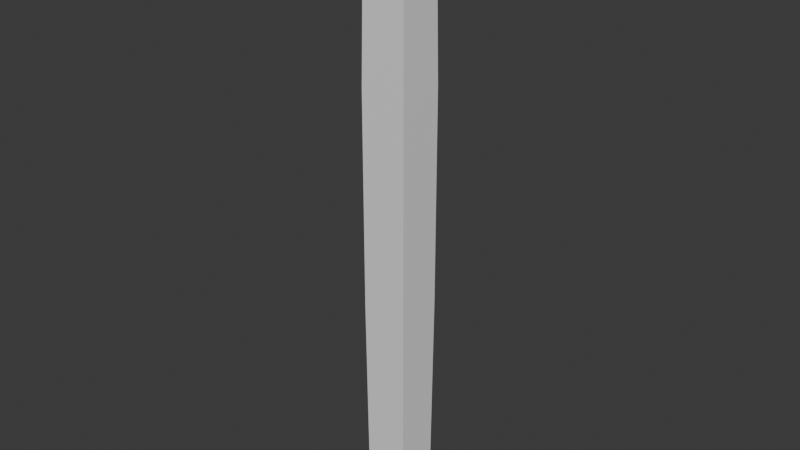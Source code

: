 # Source: BasicSplineNodePointMesh1.blend  (saved by Blender 5.0.118; exported with 4.5.12 LTS)
import bpy
from mathutils import Matrix  # noqa: F401  (used for matrix-valued properties, if any)

bpy.ops.wm.read_factory_settings(use_empty=True)
scene = bpy.context.scene
scene.name = 'Scene'

# ---- collections
col_collection = bpy.data.collections.new('Collection'); scene.collection.children.link(col_collection)

# ---- node groups
ng_smooth_by_angle = bpy.data.node_groups.new('Smooth by Angle', 'GeometryNodeTree')
_s = ng_smooth_by_angle.interface.new_socket(name='Mesh', in_out='OUTPUT', socket_type='NodeSocketGeometry')
_s = ng_smooth_by_angle.interface.new_socket(name='Mesh', in_out='INPUT', socket_type='NodeSocketGeometry')
_s = ng_smooth_by_angle.interface.new_socket(name='Angle', in_out='INPUT', socket_type='NodeSocketFloat')
_s.subtype = 'ANGLE'
_s.default_value = 0.5236
_s.min_value = 0.0
_s.max_value = 3.142
_s.description = 'Maximum face angle for smooth edges'
_s = ng_smooth_by_angle.interface.new_socket(name='Ignore Sharpness', in_out='INPUT', socket_type='NodeSocketBool')
_s.force_non_field = True
ng_smooth_by_angle.is_modifier = True
_N = ng_smooth_by_angle.nodes; _L = ng_smooth_by_angle.links
n0 = _N.new('GeometryNodeSetShadeSmooth'); n0.name = 'Set Shade Smooth'; n0.location = (120, -80)
n0.domain = 'EDGE'
n1 = _N.new('GeometryNodeSetShadeSmooth'); n1.name = 'Set Shade Smooth.001'; n1.location = (300, -80)
n2 = _N.new('NodeGroupOutput'); n2.name = 'Group Output'; n2.location = (480, -80)
n3 = _N.new('GeometryNodeInputMeshEdgeAngle'); n3.name = 'Edge Angle'; n3.location = (-440, -240)
n4 = _N.new('NodeGroupInput'); n4.name = 'Group Input'; n4.location = (-80, -80)
n5 = _N.new('GeometryNodeInputEdgeSmooth'); n5.name = 'Is Edge Smooth'; n5.location = (-260, -120)
n6 = _N.new('GeometryNodeInputShadeSmooth'); n6.name = 'Is Shade Smooth'; n6.location = (-440, -397)
n7 = _N.new('FunctionNodeCompare'); n7.name = 'Compare'; n7.location = (-260, -260)
n7.operation = 'LESS_EQUAL'
n7.inputs[6].default_value = (0.0, 0.0, 0.0, 0.0)
n7.inputs[7].default_value = (0.0, 0.0, 0.0, 0.0)
n8 = _N.new('FunctionNodeBooleanMath'); n8.name = 'Boolean Math.001'; n8.location = (-80, -260)
n9 = _N.new('NodeGroupInput'); n9.name = 'Group Input.001'; n9.location = (-440, -329)
n10 = _N.new('NodeGroupInput'); n10.name = 'Group Input.002'; n10.location = (-259, -189)
n11 = _N.new('FunctionNodeBooleanMath'); n11.name = 'Boolean Math'; n11.location = (-80, -149)
n11.operation = 'OR'
n12 = _N.new('FunctionNodeBooleanMath'); n12.name = 'Boolean Math.002'; n12.location = (-260, -380)
n12.operation = 'OR'
n13 = _N.new('NodeGroupInput'); n13.name = 'Group Input.003'; n13.location = (-440, -460)
_L.new(n3.outputs[0], n7.inputs[0])
_L.new(n1.outputs[0], n2.inputs[0])
_L.new(n9.outputs[1], n7.inputs[1])
_L.new(n7.outputs[0], n8.inputs[0])
_L.new(n4.outputs[0], n0.inputs[0])
_L.new(n0.outputs[0], n1.inputs[0])
_L.new(n8.outputs[0], n0.inputs[2])
_L.new(n10.outputs[2], n11.inputs[1])
_L.new(n5.outputs[0], n11.inputs[0])
_L.new(n11.outputs[0], n0.inputs[1])
_L.new(n13.outputs[2], n12.inputs[1])
_L.new(n6.outputs[0], n12.inputs[0])
_L.new(n12.outputs[0], n8.inputs[1])
n2.is_active_output = True

# ---- world
world_world = bpy.data.worlds.new('World'); scene.world = world_world
world_world.use_nodes = True; world_world.node_tree.nodes.clear()
_N = world_world.node_tree.nodes; _L = world_world.node_tree.links
n0 = _N.new('ShaderNodeOutputWorld'); n0.name = 'World Output'; n0.location = (200, 100)
n1 = _N.new('ShaderNodeBackground'); n1.name = 'Background'; n1.location = (-200, 100)
n1.inputs[0].default_value = (0.05088, 0.05088, 0.05088, 1.0)
_L.new(n1.outputs[0], n0.inputs[0])
n0.is_active_output = True
world_world.color = (0.05088, 0.05088, 0.05088)
world_world.sun_shadow_jitter_overblur = 0.0

# ---- meshes
me_cube_001 = bpy.data.meshes.new('Cube.001')
me_cube_001.from_pydata([(-0.05911, -0.05911, -0.8599), (-0.05911, -0.05911, 0.6205), (-0.05911, 0.05911, -0.8599), (-0.05911, 0.05911, 0.6205), (0.05911, -0.05911, -0.8599), (0.05911, -0.05911, 0.6205), (0.05911, 0.05911, -0.8599), (0.05911, 0.05911, 0.6205), (-0.0632, -0.0632, 0.3325), (-0.0632, 0.0632, 0.3325), (0.0632, 0.0632, 0.3325), (0.0632, -0.0632, 0.3325), (-0.0632, 0.0632, -0.2546), (0.0632, 0.0632, -0.2546), (0.0632, -0.0632, -0.2546), (-0.0632, -0.0632, -0.2546), (-0.07322, -0.07322, 0.6073), (-0.07322, -0.07322, 0.7538), (-0.07322, 0.07322, 0.6073), (-0.07322, 0.07322, 0.7538), (0.07322, -0.07322, 0.6073), (0.07322, -0.07322, 0.7538), (0.07322, 0.07322, 0.6073), (0.07322, 0.07322, 0.7538), (-0.0839, 0.04344, 0.5967), (-0.08926, 5.121e-09, 0.5913), (-0.0839, -0.04344, 0.5967), (-0.0839, -0.0839, 0.6371), (-0.08926, -0.08926, 0.6806), (-0.0839, -0.0839, 0.724), (-0.0839, -0.04344, 0.7645), (-0.08926, 4.134e-09, 0.7698), (-0.0839, 0.04344, 0.7645), (-0.0839, 0.0839, 0.724), (-0.08926, 0.08926, 0.6806), (-0.0839, 0.0839, 0.6371), (0.04344, 0.0839, 0.5967), (6.56e-09, 0.08926, 0.5913), (-0.04344, 0.0839, 0.5967), (-0.04344, 0.0839, 0.7645), (4.695e-09, 0.08926, 0.7698), (0.04344, 0.0839, 0.7645), (0.0839, 0.0839, 0.724), (0.08926, 0.08926, 0.6806), (0.0839, 0.0839, 0.6371), (0.0839, -0.04344, 0.5967), (0.08926, 3.476e-09, 0.5913), (0.0839, 0.04344, 0.5967), (0.0839, 0.04344, 0.7645), (0.08926, 5.231e-09, 0.7698), (0.0839, -0.04344, 0.7645), (0.0839, -0.0839, 0.724), (0.08926, -0.08926, 0.6806), (0.0839, -0.0839, 0.6371), (-0.04344, -0.0839, 0.5967), (3.928e-09, -0.08926, 0.5913), (0.04344, -0.0839, 0.5967), (0.04344, -0.0839, 0.7645), (6.341e-09, -0.08926, 0.7698), (-0.04344, -0.0839, 0.7645), (-0.1068, -0.0463, 0.6343), (-0.1145, -0.04878, 0.6806), (-0.1068, -0.0463, 0.7269), (-0.1145, 5.011e-09, 0.6318), (-0.1229, 4.682e-09, 0.6806), (-0.1145, 4.682e-09, 0.7294), (-0.1068, 0.0463, 0.6343), (-0.1145, 0.04878, 0.6806), (-0.1068, 0.0463, 0.7269), (-0.0463, 0.1068, 0.6343), (-0.04878, 0.1145, 0.6806), (-0.0463, 0.1068, 0.7269), (4.257e-09, 0.1145, 0.6318), (2.94e-09, 0.1229, 0.6806), (4.366e-09, 0.1145, 0.7294), (0.0463, 0.1068, 0.6343), (0.04878, 0.1145, 0.6806), (0.0463, 0.1068, 0.7269), (0.1068, 0.0463, 0.6343), (0.1145, 0.04878, 0.6806), (0.1068, 0.0463, 0.7269), (0.1145, 6.108e-09, 0.6318), (0.1229, 7.424e-09, 0.6806), (0.1145, 5.56e-09, 0.7294), (0.1068, -0.0463, 0.6343), (0.1145, -0.04878, 0.6806), (0.1068, -0.0463, 0.7269), (0.0463, -0.1068, 0.6343), (0.04878, -0.1145, 0.6806), (0.0463, -0.1068, 0.7269), (6.67e-09, -0.1145, 0.6318), (7.986e-09, -0.1229, 0.6806), (6.56e-09, -0.1145, 0.7294), (-0.0463, -0.1068, 0.6343), (-0.04878, -0.1145, 0.6806), (-0.0463, -0.1068, 0.7269), (-0.0463, 0.0463, 0.5738), (5.134e-09, 0.04878, 0.5661), (0.0463, 0.0463, 0.5738), (-0.04878, 5.231e-09, 0.5661), (5.792e-09, 3.915e-09, 0.5576), (0.04878, 4.682e-09, 0.5661), (-0.0463, -0.0463, 0.5738), (4.805e-09, -0.04878, 0.5661), (0.0463, -0.0463, 0.5738), (0.0463, 0.0463, 0.7873), (5.902e-09, 0.04878, 0.7951), (-0.0463, 0.0463, 0.7873), (0.04878, 5.231e-09, 0.7951), (6.121e-09, 3.805e-09, 0.8035), (-0.04878, 4.244e-09, 0.7951), (0.0463, -0.0463, 0.7873), (6.56e-09, -0.04878, 0.7951), (-0.0463, -0.0463, 0.7873)], [], [(8, 1, 3, 9), (9, 3, 7, 10), (10, 7, 5, 11), (11, 5, 1, 8), (2, 6, 4, 0), (7, 3, 1, 5), (14, 11, 8, 15), (13, 10, 11, 14), (12, 9, 10, 13), (15, 8, 9, 12), (0, 15, 12, 2), (2, 12, 13, 6), (6, 13, 14, 4), (4, 14, 15, 0), (60, 61, 64, 63), (61, 62, 65, 64), (63, 64, 67, 66), (64, 65, 68, 67), (16, 27, 60, 26), (27, 28, 61, 60), (28, 29, 62, 61), (29, 17, 30, 62), (62, 30, 31, 65), (65, 31, 32, 68), (68, 32, 19, 33), (67, 68, 33, 34), (66, 67, 34, 35), (24, 66, 35, 18), (25, 63, 66, 24), (26, 60, 63, 25), (69, 70, 73, 72), (70, 71, 74, 73), (72, 73, 76, 75), (73, 74, 77, 76), (18, 35, 69, 38), (35, 34, 70, 69), (34, 33, 71, 70), (33, 19, 39, 71), (71, 39, 40, 74), (74, 40, 41, 77), (77, 41, 23, 42), (76, 77, 42, 43), (75, 76, 43, 44), (36, 75, 44, 22), (37, 72, 75, 36), (38, 69, 72, 37), (78, 79, 82, 81), (79, 80, 83, 82), (81, 82, 85, 84), (82, 83, 86, 85), (22, 44, 78, 47), (44, 43, 79, 78), (43, 42, 80, 79), (42, 23, 48, 80), (80, 48, 49, 83), (83, 49, 50, 86), (86, 50, 21, 51), (85, 86, 51, 52), (84, 85, 52, 53), (45, 84, 53, 20), (46, 81, 84, 45), (47, 78, 81, 46), (87, 88, 91, 90), (88, 89, 92, 91), (90, 91, 94, 93), (91, 92, 95, 94), (20, 53, 87, 56), (53, 52, 88, 87), (52, 51, 89, 88), (51, 21, 57, 89), (89, 57, 58, 92), (92, 58, 59, 95), (95, 59, 17, 29), (94, 95, 29, 28), (93, 94, 28, 27), (54, 93, 27, 16), (55, 90, 93, 54), (56, 87, 90, 55), (96, 97, 100, 99), (97, 98, 101, 100), (99, 100, 103, 102), (100, 101, 104, 103), (18, 38, 96, 24), (38, 37, 97, 96), (37, 36, 98, 97), (36, 22, 47, 98), (98, 47, 46, 101), (101, 46, 45, 104), (104, 45, 20, 56), (103, 104, 56, 55), (102, 103, 55, 54), (26, 102, 54, 16), (25, 99, 102, 26), (24, 96, 99, 25), (105, 106, 109, 108), (106, 107, 110, 109), (108, 109, 112, 111), (109, 110, 113, 112), (23, 41, 105, 48), (41, 40, 106, 105), (40, 39, 107, 106), (39, 19, 32, 107), (107, 32, 31, 110), (110, 31, 30, 113), (113, 30, 17, 59), (112, 113, 59, 58), (111, 112, 58, 57), (50, 111, 57, 21), (49, 108, 111, 50), (48, 105, 108, 49)])
me_cube_001.polygons.foreach_set('use_smooth', [True] * 110)
_uv = me_cube_001.uv_layers.new(name='UVMap')
_uv.uv.foreach_set('vector', [0.1657, 0.399, 0.1657, 0.001001, 0.001001, 0.001001, 0.001001, 0.399, 0.001001, 0.599, 0.3323, 0.599, 0.3323, 0.401, 0.001001, 0.401, 0.3323, 0.399, 0.3323, 0.001001, 0.1677, 0.001001, 0.1677, 0.399, 0.001001, 0.799, 0.3323, 0.799, 0.3323, 0.601, 0.001001, 0.601, 0.8323, 0.801, 0.6677, 0.801, 0.6677, 0.999, 0.8323, 0.999, 0.999, 0.001001, 0.8343, 0.001001, 0.8343, 0.199, 0.999, 0.199, 0.6657, 0.399, 0.6657, 0.001001, 0.501, 0.001001, 0.501, 0.399, 0.3343, 0.799, 0.6657, 0.799, 0.6657, 0.601, 0.3343, 0.601, 0.8323, 0.399, 0.8323, 0.001001, 0.6677, 0.001001, 0.6677, 0.399, 0.001001, 0.999, 0.3323, 0.999, 0.3323, 0.801, 0.001001, 0.801, 0.8323, 0.799, 0.8323, 0.401, 0.6677, 0.401, 0.6677, 0.799, 0.3343, 0.599, 0.6657, 0.599, 0.6657, 0.401, 0.3343, 0.401, 0.499, 0.399, 0.499, 0.001001, 0.3343, 0.001001, 0.3343, 0.399, 0.3343, 0.999, 0.6657, 0.999, 0.6657, 0.801, 0.3343, 0.801, 0.4375, 0.0625, 0.5, 0.0625, 0.5, 0.125, 0.4375, 0.125, 0.5, 0.0625, 0.5625, 0.0625, 0.5625, 0.125, 0.5, 0.125, 0.4375, 0.125, 0.5, 0.125, 0.5, 0.1875, 0.4375, 0.1875, 0.5, 0.125, 0.5625, 0.125, 0.5625, 0.1875, 0.5, 0.1875, 0.375, 0.0, 0.4375, 0.0, 0.4375, 0.0625, 0.375, 0.0625, 0.4375, 0.0, 0.5, 0.0, 0.5, 0.0625, 0.4375, 0.0625, 0.5, 0.0, 0.5625, 0.0, 0.5625, 0.0625, 0.5, 0.0625, 0.5625, 0.0, 0.625, 0.0, 0.625, 0.0625, 0.5625, 0.0625, 0.5625, 0.0625, 0.625, 0.0625, 0.625, 0.125, 0.5625, 0.125, 0.5625, 0.125, 0.625, 0.125, 0.625, 0.1875, 0.5625, 0.1875, 0.5625, 0.1875, 0.625, 0.1875, 0.625, 0.25, 0.5625, 0.25, 0.5, 0.1875, 0.5625, 0.1875, 0.5625, 0.25, 0.5, 0.25, 0.4375, 0.1875, 0.5, 0.1875, 0.5, 0.25, 0.4375, 0.25, 0.375, 0.1875, 0.4375, 0.1875, 0.4375, 0.25, 0.375, 0.25, 0.375, 0.125, 0.4375, 0.125, 0.4375, 0.1875, 0.375, 0.1875, 0.375, 0.0625, 0.4375, 0.0625, 0.4375, 0.125, 0.375, 0.125, 0.4375, 0.3125, 0.5, 0.3125, 0.5, 0.375, 0.4375, 0.375, 0.5, 0.3125, 0.5625, 0.3125, 0.5625, 0.375, 0.5, 0.375, 0.4375, 0.375, 0.5, 0.375, 0.5, 0.4375, 0.4375, 0.4375, 0.5, 0.375, 0.5625, 0.375, 0.5625, 0.4375, 0.5, 0.4375, 0.375, 0.25, 0.4375, 0.25, 0.4375, 0.3125, 0.375, 0.3125, 0.4375, 0.25, 0.5, 0.25, 0.5, 0.3125, 0.4375, 0.3125, 0.5, 0.25, 0.5625, 0.25, 0.5625, 0.3125, 0.5, 0.3125, 0.5625, 0.25, 0.625, 0.25, 0.625, 0.3125, 0.5625, 0.3125, 0.5625, 0.3125, 0.625, 0.3125, 0.625, 0.375, 0.5625, 0.375, 0.5625, 0.375, 0.625, 0.375, 0.625, 0.4375, 0.5625, 0.4375, 0.5625, 0.4375, 0.625, 0.4375, 0.625, 0.5, 0.5625, 0.5, 0.5, 0.4375, 0.5625, 0.4375, 0.5625, 0.5, 0.5, 0.5, 0.4375, 0.4375, 0.5, 0.4375, 0.5, 0.5, 0.4375, 0.5, 0.375, 0.4375, 0.4375, 0.4375, 0.4375, 0.5, 0.375, 0.5, 0.375, 0.375, 0.4375, 0.375, 0.4375, 0.4375, 0.375, 0.4375, 0.375, 0.3125, 0.4375, 0.3125, 0.4375, 0.375, 0.375, 0.375, 0.4375, 0.5625, 0.5, 0.5625, 0.5, 0.625, 0.4375, 0.625, 0.5, 0.5625, 0.5625, 0.5625, 0.5625, 0.625, 0.5, 0.625, 0.4375, 0.625, 0.5, 0.625, 0.5, 0.6875, 0.4375, 0.6875, 0.5, 0.625, 0.5625, 0.625, 0.5625, 0.6875, 0.5, 0.6875, 0.375, 0.5, 0.4375, 0.5, 0.4375, 0.5625, 0.375, 0.5625, 0.4375, 0.5, 0.5, 0.5, 0.5, 0.5625, 0.4375, 0.5625, 0.5, 0.5, 0.5625, 0.5, 0.5625, 0.5625, 0.5, 0.5625, 0.5625, 0.5, 0.625, 0.5, 0.625, 0.5625, 0.5625, 0.5625, 0.5625, 0.5625, 0.625, 0.5625, 0.625, 0.625, 0.5625, 0.625, 0.5625, 0.625, 0.625, 0.625, 0.625, 0.6875, 0.5625, 0.6875, 0.5625, 0.6875, 0.625, 0.6875, 0.625, 0.75, 0.5625, 0.75, 0.5, 0.6875, 0.5625, 0.6875, 0.5625, 0.75, 0.5, 0.75, 0.4375, 0.6875, 0.5, 0.6875, 0.5, 0.75, 0.4375, 0.75, 0.375, 0.6875, 0.4375, 0.6875, 0.4375, 0.75, 0.375, 0.75, 0.375, 0.625, 0.4375, 0.625, 0.4375, 0.6875, 0.375, 0.6875, 0.375, 0.5625, 0.4375, 0.5625, 0.4375, 0.625, 0.375, 0.625, 0.4375, 0.8125, 0.5, 0.8125, 0.5, 0.875, 0.4375, 0.875, 0.5, 0.8125, 0.5625, 0.8125, 0.5625, 0.875, 0.5, 0.875, 0.4375, 0.875, 0.5, 0.875, 0.5, 0.9375, 0.4375, 0.9375, 0.5, 0.875, 0.5625, 0.875, 0.5625, 0.9375, 0.5, 0.9375, 0.375, 0.75, 0.4375, 0.75, 0.4375, 0.8125, 0.375, 0.8125, 0.4375, 0.75, 0.5, 0.75, 0.5, 0.8125, 0.4375, 0.8125, 0.5, 0.75, 0.5625, 0.75, 0.5625, 0.8125, 0.5, 0.8125, 0.5625, 0.75, 0.625, 0.75, 0.625, 0.8125, 0.5625, 0.8125, 0.5625, 0.8125, 0.625, 0.8125, 0.625, 0.875, 0.5625, 0.875, 0.5625, 0.875, 0.625, 0.875, 0.625, 0.9375, 0.5625, 0.9375, 0.5625, 0.9375, 0.625, 0.9375, 0.625, 1.0, 0.5625, 1.0, 0.5, 0.9375, 0.5625, 0.9375, 0.5625, 1.0, 0.5, 1.0, 0.4375, 0.9375, 0.5, 0.9375, 0.5, 1.0, 0.4375, 1.0, 0.375, 0.9375, 0.4375, 0.9375, 0.4375, 1.0, 0.375, 1.0, 0.375, 0.875, 0.4375, 0.875, 0.4375, 0.9375, 0.375, 0.9375, 0.375, 0.8125, 0.4375, 0.8125, 0.4375, 0.875, 0.375, 0.875, 0.1875, 0.5625, 0.25, 0.5625, 0.25, 0.625, 0.1875, 0.625, 0.25, 0.5625, 0.3125, 0.5625, 0.3125, 0.625, 0.25, 0.625, 0.1875, 0.625, 0.25, 0.625, 0.25, 0.6875, 0.1875, 0.6875, 0.25, 0.625, 0.3125, 0.625, 0.3125, 0.6875, 0.25, 0.6875, 0.125, 0.5, 0.1875, 0.5, 0.1875, 0.5625, 0.125, 0.5625, 0.1875, 0.5, 0.25, 0.5, 0.25, 0.5625, 0.1875, 0.5625, 0.25, 0.5, 0.3125, 0.5, 0.3125, 0.5625, 0.25, 0.5625, 0.3125, 0.5, 0.375, 0.5, 0.375, 0.5625, 0.3125, 0.5625, 0.3125, 0.5625, 0.375, 0.5625, 0.375, 0.625, 0.3125, 0.625, 0.3125, 0.625, 0.375, 0.625, 0.375, 0.6875, 0.3125, 0.6875, 0.3125, 0.6875, 0.375, 0.6875, 0.375, 0.75, 0.3125, 0.75, 0.25, 0.6875, 0.3125, 0.6875, 0.3125, 0.75, 0.25, 0.75, 0.1875, 0.6875, 0.25, 0.6875, 0.25, 0.75, 0.1875, 0.75, 0.125, 0.6875, 0.1875, 0.6875, 0.1875, 0.75, 0.125, 0.75, 0.125, 0.625, 0.1875, 0.625, 0.1875, 0.6875, 0.125, 0.6875, 0.125, 0.5625, 0.1875, 0.5625, 0.1875, 0.625, 0.125, 0.625, 0.6875, 0.5625, 0.75, 0.5625, 0.75, 0.625, 0.6875, 0.625, 0.75, 0.5625, 0.8125, 0.5625, 0.8125, 0.625, 0.75, 0.625, 0.6875, 0.625, 0.75, 0.625, 0.75, 0.6875, 0.6875, 0.6875, 0.75, 0.625, 0.8125, 0.625, 0.8125, 0.6875, 0.75, 0.6875, 0.625, 0.5, 0.6875, 0.5, 0.6875, 0.5625, 0.625, 0.5625, 0.6875, 0.5, 0.75, 0.5, 0.75, 0.5625, 0.6875, 0.5625, 0.75, 0.5, 0.8125, 0.5, 0.8125, 0.5625, 0.75, 0.5625, 0.8125, 0.5, 0.875, 0.5, 0.875, 0.5625, 0.8125, 0.5625, 0.8125, 0.5625, 0.875, 0.5625, 0.875, 0.625, 0.8125, 0.625, 0.8125, 0.625, 0.875, 0.625, 0.875, 0.6875, 0.8125, 0.6875, 0.8125, 0.6875, 0.875, 0.6875, 0.875, 0.75, 0.8125, 0.75, 0.75, 0.6875, 0.8125, 0.6875, 0.8125, 0.75, 0.75, 0.75, 0.6875, 0.6875, 0.75, 0.6875, 0.75, 0.75, 0.6875, 0.75, 0.625, 0.6875, 0.6875, 0.6875, 0.6875, 0.75, 0.625, 0.75, 0.625, 0.625, 0.6875, 0.625, 0.6875, 0.6875, 0.625, 0.6875, 0.625, 0.5625, 0.6875, 0.5625, 0.6875, 0.625, 0.625, 0.625])
me_cube_001.update()

# ---- objects
ob_basicsplinenodepoint1 = bpy.data.objects.new('BasicSplineNodePoint1', me_cube_001)

# ---- transforms, parenting, visibility, modifiers, constraints
ob_basicsplinenodepoint1.location = (0.0, 0.0, 0.0)
_m = ob_basicsplinenodepoint1.modifiers.new('Smooth by Angle', 'NODES')
_m.node_group = ng_smooth_by_angle
_m.use_pin_to_last = True
_m.show_group_selector = False

# ---- collection membership
col_collection.objects.link(ob_basicsplinenodepoint1)

# ---- scene / render settings (as saved in the file)
scene.frame_start = 1; scene.frame_end = 250; scene.frame_set(1)
scene.render.engine = 'BLENDER_EEVEE_NEXT'
scene.render.bake_bias = 0.0
scene.render.bake_samples = 0
scene.cycles.sampling_pattern = 'TABULATED_SOBOL'
scene.eevee.use_volume_custom_range = False
bpy.context.view_layer.update()

# ---- added for rendering (the .blend has no active camera and no usable light): camera, sun
cam_auto = bpy.data.cameras.new('AutoCamera')
cam_auto.lens = 50.0
cam_auto.sensor_width = 36.0
cam_auto.clip_end = 1000.0
ob_auto_camera = bpy.data.objects.new('AutoCamera', cam_auto)
scene.collection.objects.link(ob_auto_camera)
ob_auto_camera.location = (1.57232, -1.88678, 1.22964)
ob_auto_camera.rotation_euler = (1.09748, -7.21219e-08, 0.694738)
scene.camera = ob_auto_camera
light_auto_sun = bpy.data.lights.new('AutoSun', 'SUN')
light_auto_sun.energy = 3.0
light_auto_sun.angle = 0.0523599
ob_auto_sun = bpy.data.objects.new('AutoSun', light_auto_sun)
scene.collection.objects.link(ob_auto_sun)
ob_auto_sun.rotation_euler = (0.872665, 0.174533, 0.523599)
bpy.context.view_layer.update()

